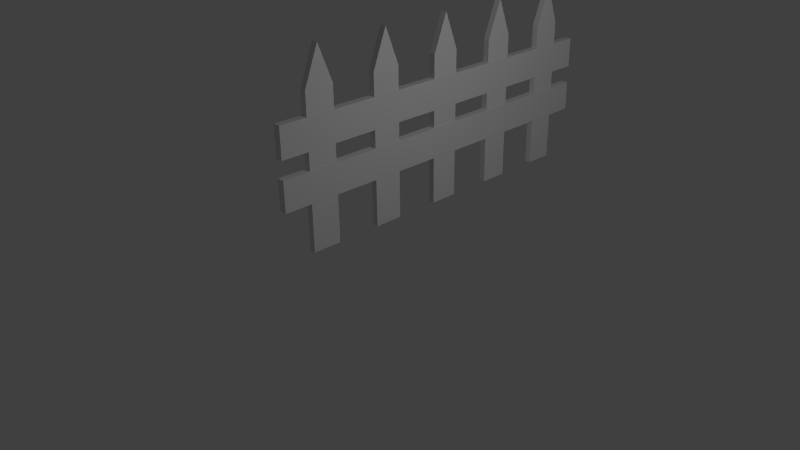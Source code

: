 # Source: cerca.blend  (saved by Blender 3.0.42; exported with 4.5.12 LTS)
import bpy
from mathutils import Matrix  # noqa: F401  (used for matrix-valued properties, if any)

bpy.ops.wm.read_factory_settings(use_empty=True)
scene = bpy.context.scene
scene.name = 'Scene'

# ---- collections
col_collection_1 = bpy.data.collections.new('Collection 1'); scene.collection.children.link(col_collection_1)

# ---- materials (node trees are filled in below, after node groups)
mat_material = bpy.data.materials.new('Material')
mat_material.alpha_threshold = 0.0
mat_material.use_transparent_shadow = False
mat_material.roughness = 0.5
mat_material.line_color = (0.0, 0.0, 0.0, 1.0)

# ---- material node trees

# ---- world
world_world = bpy.data.worlds.new('World'); scene.world = world_world
world_world.color = (0.05088, 0.05088, 0.05088)
world_world.use_sun_shadow = False
world_world.sun_shadow_jitter_overblur = 0.0
world_world.cycles.sampling_method = 'MANUAL'
world_world.cycles.sample_map_resolution = 256

# ---- cameras
cam_camera = bpy.data.cameras.new('Camera')
cam_camera.clip_end = 100.0
cam_camera.lens = 35.0
cam_camera.sensor_width = 32.0
cam_camera.sensor_height = 18.0
cam_camera.ortho_scale = 7.314
cam_camera.dof.focus_distance = 0.0
cam_camera.dof.aperture_fstop = 128.0

# ---- lights
light_lamp_001 = bpy.data.lights.new('Lamp.001', 'POINT')
light_lamp_001.transmission_factor = 0.0
light_lamp_001.cutoff_distance = 30.0
light_lamp_001.energy = 100.0
light_lamp_001.shadow_buffer_clip_start = 1.001
light_lamp_001.shadow_soft_size = 0.1
light_lamp_001.shadow_maximum_resolution = 0.006
light_lamp_001.use_absolute_resolution = True
light_lamp_001.cycles.use_multiple_importance_sampling = False
light_lamp = bpy.data.lights.new('Lamp', 'POINT')
light_lamp.transmission_factor = 0.0
light_lamp.cutoff_distance = 30.0
light_lamp.energy = 100.0
light_lamp.shadow_buffer_clip_start = 1.001
light_lamp.shadow_soft_size = 0.1
light_lamp.shadow_maximum_resolution = 0.006
light_lamp.use_absolute_resolution = True
light_lamp.cycles.use_multiple_importance_sampling = False

# ---- meshes
me_plane = bpy.data.meshes.new('Plane')
me_plane.from_pydata([(-0.3453, -0.8781, -0.04403), (-1.879, -0.8781, -0.04403), (-0.3453, 0.8196, -0.04403), (-1.879, 0.8196, -0.04403), (-0.3453, -0.8781, -0.04403), (-1.879, -0.8781, -0.04403), (-0.3453, 0.8196, -0.04403), (-1.879, 0.8196, -0.04403), (-0.3453, -0.8781, 0.05597), (-1.879, -0.8781, 0.05597), (-0.3453, 0.8196, 0.05597), (-1.879, 0.8196, 0.05597), (2.078, -0.8781, -0.04403), (0.5447, -0.8781, -0.04403), (2.078, 0.8196, -0.04403), (0.5447, 0.8196, -0.04403), (2.078, -0.8781, -0.04403), (0.5447, -0.8781, -0.04403), (2.078, 0.8196, -0.04403), (0.5447, 0.8196, -0.04403), (2.078, -0.8781, 0.05597), (0.5447, -0.8781, 0.05597), (2.078, 0.8196, 0.05597), (0.5447, 0.8196, 0.05597)], [], [(1, 3, 2, 0), (4, 6, 10, 8), (0, 2, 6, 4), (3, 1, 5, 7), (2, 3, 7, 6), (1, 0, 4, 5), (9, 8, 10, 11), (7, 5, 9, 11), (6, 7, 11, 10), (5, 4, 8, 9), (13, 15, 14, 12), (16, 18, 22, 20), (12, 14, 18, 16), (15, 13, 17, 19), (14, 15, 19, 18), (13, 12, 16, 17), (21, 20, 22, 23), (19, 17, 21, 23), (18, 19, 23, 22), (17, 16, 20, 21)])
_uv = me_plane.uv_layers.new(name='UVMap')
_uv.uv.foreach_set('vector', [0.1734, 0.152, 0.1734, 1.001, 0.9401, 1.001, 0.9401, 0.152, 0.7003, 0.2901, 1.549, 0.2901, 1.549, 0.3401, 0.7003, 0.3401, 0.3484, 0.7003, 0.3484, 1.549, 0.3484, 1.549, 0.3484, 0.7003, 0.5817, 0.5492, 0.5817, -0.2997, 0.5817, -0.2997, 0.5817, 0.5492, 0.3484, 0.5492, -0.4183, 0.5492, -0.4183, 0.5492, 0.3484, 0.5492, 0.5817, 0.7003, 1.348, 0.7003, 1.348, 0.7003, 0.5817, 0.7003, -0.02866, 0.06285, 0.738, 0.06285, 0.738, 0.9117, -0.02866, 0.9117, 0.5492, 0.2901, -0.2997, 0.2901, -0.2997, 0.3401, 0.5492, 0.3401, 0.3484, 0.2901, -0.4183, 0.2901, -0.4183, 0.3401, 0.3484, 0.3401, 0.5817, 0.2901, 1.348, 0.2901, 1.348, 0.3401, 0.5817, 0.3401, 0.1139, 0.1559, 0.1139, 1.005, 0.8805, 1.005, 0.8805, 0.1559, 0.7003, 0.2901, 1.549, 0.2901, 1.549, 0.3401, 0.7003, 0.3401, 0.56, 0.7003, 0.56, 1.549, 0.56, 1.549, 0.56, 0.7003, 0.7934, 0.5492, 0.7934, -0.2997, 0.7934, -0.2997, 0.7934, 0.5492, 0.56, 0.5492, -0.2066, 0.5492, -0.2066, 0.5492, 0.56, 0.5492, 0.7934, 0.7003, 1.56, 0.7003, 1.56, 0.7003, 0.7934, 0.7003, 0.183, 0.06285, 0.9497, 0.06285, 0.9497, 0.9117, 0.183, 0.9117, 0.5492, 0.2901, -0.2997, 0.2901, -0.2997, 0.3401, 0.5492, 0.3401, 0.56, 0.2901, -0.2066, 0.2901, -0.2066, 0.3401, 0.56, 0.3401, 0.7934, 0.2901, 1.56, 0.2901, 1.56, 0.3401, 0.7934, 0.3401])
me_plane.use_remesh_preserve_volume = False
me_plane.use_remesh_preserve_attributes = False
me_plane.use_mirror_vertex_groups = False
me_plane.update()
me_cube = bpy.data.meshes.new('Cube')
me_cube.from_pydata([(-0.8308, -0.608, 0.4292), (-0.8308, -1.0, 0.4292), (-0.9132, -1.0, 0.4292), (-0.9132, -0.608, 0.4292), (-0.8308, -0.608, 2.429), (-0.8308, -1.0, 2.429), (-0.9132, -1.0, 2.429), (-0.9132, -0.608, 2.429), (-0.8308, -0.8011, 2.929), (-0.9132, -0.804, 2.929), (-0.8308, 0.392, 0.4292), (-0.8308, 0.0, 0.4292), (-0.9132, 1.788e-07, 0.4292), (-0.9132, 0.392, 0.4292), (-0.8308, 0.392, 2.429), (-0.8308, -5.96e-07, 2.429), (-0.9132, 3.576e-07, 2.429), (-0.9132, 0.392, 2.429), (-0.8308, 0.1989, 2.929), (-0.9132, 0.196, 2.929), (-0.8308, 1.392, 0.4292), (-0.8308, 1.0, 0.4292), (-0.9132, 1.0, 0.4292), (-0.9132, 1.392, 0.4292), (-0.8308, 1.392, 2.429), (-0.8308, 1.0, 2.429), (-0.9132, 1.0, 2.429), (-0.9132, 1.392, 2.429), (-0.8308, 1.199, 2.929), (-0.9132, 1.196, 2.929), (-0.8308, 2.392, 0.4292), (-0.8308, 2.0, 0.4292), (-0.9132, 2.0, 0.4292), (-0.9132, 2.392, 0.4292), (-0.8308, 2.392, 2.429), (-0.8308, 2.0, 2.429), (-0.9132, 2.0, 2.429), (-0.9132, 2.392, 2.429), (-0.8308, 2.199, 2.929), (-0.9132, 2.196, 2.929), (-0.8308, 3.392, 0.4292), (-0.8308, 3.0, 0.4292), (-0.9132, 3.0, 0.4292), (-0.9132, 3.392, 0.4292), (-0.8308, 3.392, 2.429), (-0.8308, 3.0, 2.429), (-0.9132, 3.0, 2.429), (-0.9132, 3.392, 2.429), (-0.8308, 3.199, 2.929), (-0.9132, 3.196, 2.929)], [], [(0, 1, 2, 3), (8, 9, 6, 5), (0, 4, 8, 5, 1), (1, 5, 6, 2), (2, 6, 9, 7, 3), (4, 0, 3, 7), (4, 7, 9, 8), (10, 11, 12, 13), (18, 19, 16, 15), (10, 14, 18, 15, 11), (11, 15, 16, 12), (12, 16, 19, 17, 13), (14, 10, 13, 17), (14, 17, 19, 18), (20, 21, 22, 23), (28, 29, 26, 25), (20, 24, 28, 25, 21), (21, 25, 26, 22), (22, 26, 29, 27, 23), (24, 20, 23, 27), (24, 27, 29, 28), (30, 31, 32, 33), (38, 39, 36, 35), (30, 34, 38, 35, 31), (31, 35, 36, 32), (32, 36, 39, 37, 33), (34, 30, 33, 37), (34, 37, 39, 38), (40, 41, 42, 43), (48, 49, 46, 45), (40, 44, 48, 45, 41), (41, 45, 46, 42), (42, 46, 49, 47, 43), (44, 40, 43, 47), (44, 47, 49, 48)])
_uv = me_cube.uv_layers.new(name='UVMap')
_uv.uv.foreach_set('vector', [0.5715, -0.1697, 0.5715, 0.01589, 0.5325, 0.01589, 0.5325, -0.1697, -0.3282, 0.01915, -0.2891, 0.01937, -0.2885, 0.2692, -0.3275, 0.2693, 1.019, 0.9364, 1.019, -0.01031, 1.111, -0.247, 1.205, -0.01031, 1.205, 0.9364, -0.3282, 1.199, -0.3275, 0.2693, -0.2885, 0.2692, -0.2891, 1.199, 0.8646, 1.199, 0.8646, 0.2526, 0.9573, 0.01589, 1.05, 0.2526, 1.05, 1.199, -0.4868, 0.2688, -0.4874, 1.199, -0.5265, 1.199, -0.5258, 0.2688, -0.4868, 0.2688, -0.5258, 0.2688, -0.5265, 0.01908, -0.4874, 0.0193, 0.679, -0.1697, 0.679, 0.01589, 0.64, 0.01589, 0.64, -0.1697, -0.3678, 0.01915, -0.3288, 0.01937, -0.3282, 0.2692, -0.3672, 0.2693, 1.39, 0.988, 1.39, 0.04123, 1.482, -0.1955, 1.576, 0.04123, 1.576, 0.988, -0.3678, 1.199, -0.3672, 0.2693, -0.3282, 0.2692, -0.3288, 1.199, -0.06326, 1.199, -0.06326, 0.2526, 0.02953, 0.01589, 0.1223, 0.2526, 0.1223, 1.199, -0.5661, 0.2688, -0.5667, 1.199, -0.6058, 1.199, -0.6052, 0.2688, -0.5661, 0.2688, -0.6052, 0.2688, -0.6058, 0.01908, -0.5667, 0.0193, 0.5325, -0.1697, 0.5325, 0.01589, 0.4934, 0.01589, 0.4934, -0.1697, -0.2885, 0.01915, -0.2494, 0.01937, -0.2488, 0.2692, -0.2879, 0.2693, 1.263, 0.6769, 1.263, 0.1289, 1.316, -0.008043, 1.371, 0.1289, 1.371, 0.6769, -0.2885, 1.199, -0.2879, 0.2693, -0.2488, 0.2692, -0.2494, 1.199, 0.679, 0.01589, 0.679, 0.9626, 0.5862, 1.199, 0.4934, 0.9626, 0.4934, 0.01589, -0.4471, 0.2688, -0.4478, 1.199, -0.4868, 1.199, -0.4862, 0.2688, -0.4471, 0.2688, -0.4862, 0.2688, -0.4868, 0.01908, -0.4477, 0.0193, 0.3079, -0.1697, 0.3079, 0.01589, 0.2688, 0.01589, 0.2688, -0.1697, -0.4075, 0.01915, -0.3684, 0.01937, -0.3678, 0.2692, -0.4069, 0.2693, 0.8646, 0.01589, 0.8646, 0.9626, 0.7731, 1.199, 0.679, 0.9626, 0.679, 0.01589, -0.4075, 1.199, -0.4069, 0.2693, -0.3678, 0.2692, -0.3684, 1.199, -0.1028, 0.02827, -0.1028, 0.6723, -0.1659, 0.8333, -0.229, 0.6723, -0.229, 0.02827, -0.5265, 0.2688, -0.5271, 1.199, -0.5661, 1.199, -0.5655, 0.2688, -0.5265, 0.2688, -0.5655, 0.2688, -0.5661, 0.01908, -0.5271, 0.0193, 0.64, -0.1697, 0.64, 0.01589, 0.6009, 0.01589, 0.6009, -0.1697, -0.4471, 0.01915, -0.4081, 0.01937, -0.4075, 0.2692, -0.4465, 0.2693, 0.4934, 0.01589, 0.4934, 0.9626, 0.402, 1.199, 0.3079, 0.9626, 0.3079, 0.01589, -0.4471, 1.199, -0.4465, 0.2693, -0.4075, 0.2692, -0.4081, 1.199, 0.3079, 0.01589, 0.3079, 0.9626, 0.2151, 1.199, 0.1223, 0.9626, 0.1223, 0.01589, -0.6058, 0.2688, -0.6064, 1.199, -0.6454, 1.199, -0.6448, 0.2688, -0.6058, 0.2688, -0.6448, 0.2688, -0.6454, 0.01908, -0.6064, 0.0193])
me_cube.materials.append(mat_material)
me_cube.use_remesh_preserve_volume = False
me_cube.use_remesh_preserve_attributes = False
me_cube.use_mirror_vertex_groups = False
me_cube.update()

# ---- objects
ob_lamp_001 = bpy.data.objects.new('Lamp.001', light_lamp_001)
ob_plane = bpy.data.objects.new('Plane', me_plane)
ob_cube = bpy.data.objects.new('Cube', me_cube)
ob_lamp = bpy.data.objects.new('Lamp', light_lamp)
ob_camera = bpy.data.objects.new('Camera', cam_camera)

# ---- transforms, parenting, visibility, modifiers, constraints
ob_lamp_001.location = (-6.711, 1.005, 3.802)
ob_lamp_001.rotation_euler = (0.6503, 0.05522, 1.866)
ob_lamp_001.lock_rotations_4d = False
ob_lamp_001.empty_display_type = 'ARROWS'
ob_lamp_001.color = (0.0, 0.0, 0.0, 0.0)
ob_lamp_001.lineart.crease_threshold = 0.0
ob_plane.location = (0.04206, 1.279, 1.624)
ob_plane.rotation_euler = (0.0, 1.571, 0.0)
ob_plane.scale = (0.2667, 3.031, 1.0)
ob_plane.lineart.crease_threshold = 0.0
ob_cube.location = (0.9186, 0.0, 0.0)
ob_cube.lock_rotations_4d = False
ob_cube.empty_display_type = 'ARROWS'
ob_cube.lineart.crease_threshold = 0.0
ob_lamp.location = (4.076, 1.005, 3.802)
ob_lamp.rotation_euler = (0.6503, 0.05522, 1.866)
ob_lamp.lock_rotations_4d = False
ob_lamp.empty_display_type = 'ARROWS'
ob_lamp.color = (0.0, 0.0, 0.0, 0.0)
ob_lamp.lineart.crease_threshold = 0.0
ob_camera.location = (7.481, -6.508, 5.344)
ob_camera.rotation_euler = (1.109, 0.01082, 0.8149)
ob_camera.lock_rotations_4d = False
ob_camera.empty_display_type = 'ARROWS'
ob_camera.color = (0.0, 0.0, 0.0, 0.0)
ob_camera.display_type = 'WIRE'
ob_camera.lineart.crease_threshold = 0.0

# ---- collection membership
col_collection_1.objects.link(ob_lamp_001)
col_collection_1.objects.link(ob_plane)
col_collection_1.objects.link(ob_cube)
col_collection_1.objects.link(ob_lamp)
col_collection_1.objects.link(ob_camera)

# ---- scene / render settings (as saved in the file)
scene.camera = ob_camera
scene.frame_start = 1; scene.frame_end = 250; scene.frame_set(1)
scene.render.engine = 'BLENDER_EEVEE_NEXT'
scene.render.image_settings.compression = 90
scene.render.resolution_percentage = 50
scene.render.dither_intensity = 0.0
scene.cycles.use_denoising = False
scene.cycles.samples = 10
scene.cycles.sampling_pattern = 'TABULATED_SOBOL'
scene.cycles.light_sampling_threshold = 0.0
scene.cycles.use_adaptive_sampling = False
scene.cycles.use_light_tree = False
scene.cycles.blur_glossy = 0.0
scene.cycles.volume_bounces = 1
scene.cycles.pixel_filter_type = 'GAUSSIAN'
scene.cycles.sample_clamp_indirect = 0.0
scene.view_settings.view_transform = 'Standard'
bpy.context.view_layer.update()
